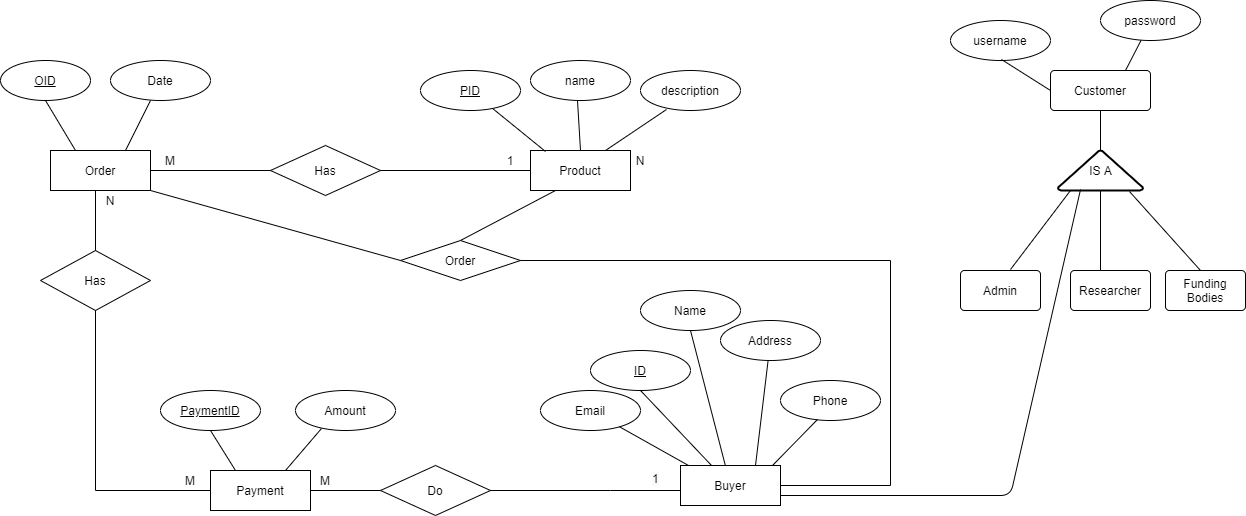

The diagram above was exported from draw.io. Its source (the exported page's mxGraphModel, read from the mxfile embedded in the PNG):
<mxGraphModel dx="868" dy="1592" grid="1" gridSize="10" guides="1" tooltips="1" connect="1" arrows="1" fold="1" page="1" pageScale="1" pageWidth="850" pageHeight="1100" math="0" shadow="0">
  <root>
    <mxCell id="0" />
    <mxCell id="1" parent="0" />
    <mxCell id="z1Y5vXIqsH3bBMejXTo--1" value="Order" style="whiteSpace=wrap;html=1;align=center;" parent="1" vertex="1">
      <mxGeometry x="80" y="120" width="100" height="40" as="geometry" />
    </mxCell>
    <mxCell id="z1Y5vXIqsH3bBMejXTo--11" value="" style="endArrow=none;html=1;rounded=0;entryX=0.25;entryY=0;entryDx=0;entryDy=0;exitX=0.5;exitY=1;exitDx=0;exitDy=0;" parent="1" source="z1Y5vXIqsH3bBMejXTo--17" target="z1Y5vXIqsH3bBMejXTo--1" edge="1">
      <mxGeometry relative="1" as="geometry">
        <mxPoint x="51.00999999999999" y="127.99000000000001" as="sourcePoint" />
        <mxPoint x="200" y="130" as="targetPoint" />
      </mxGeometry>
    </mxCell>
    <mxCell id="z1Y5vXIqsH3bBMejXTo--17" value="OID" style="ellipse;whiteSpace=wrap;html=1;align=center;fontStyle=4;" parent="1" vertex="1">
      <mxGeometry x="30" y="30" width="90" height="40" as="geometry" />
    </mxCell>
    <mxCell id="z1Y5vXIqsH3bBMejXTo--18" value="Date" style="ellipse;whiteSpace=wrap;html=1;align=center;" parent="1" vertex="1">
      <mxGeometry x="140" y="30" width="100" height="40" as="geometry" />
    </mxCell>
    <mxCell id="z1Y5vXIqsH3bBMejXTo--19" value="" style="endArrow=none;html=1;rounded=0;exitX=0.75;exitY=0;exitDx=0;exitDy=0;entryX=0.4;entryY=1;entryDx=0;entryDy=0;entryPerimeter=0;" parent="1" source="z1Y5vXIqsH3bBMejXTo--1" target="z1Y5vXIqsH3bBMejXTo--18" edge="1">
      <mxGeometry relative="1" as="geometry">
        <mxPoint x="50" y="69" as="sourcePoint" />
        <mxPoint x="210" y="69" as="targetPoint" />
      </mxGeometry>
    </mxCell>
    <mxCell id="z1Y5vXIqsH3bBMejXTo--20" value="Product" style="whiteSpace=wrap;html=1;align=center;" parent="1" vertex="1">
      <mxGeometry x="560" y="120" width="100" height="40" as="geometry" />
    </mxCell>
    <mxCell id="z1Y5vXIqsH3bBMejXTo--21" value="PID" style="ellipse;whiteSpace=wrap;html=1;align=center;fontStyle=4;" parent="1" vertex="1">
      <mxGeometry x="450" y="40" width="100" height="40" as="geometry" />
    </mxCell>
    <mxCell id="z1Y5vXIqsH3bBMejXTo--22" value="name" style="ellipse;whiteSpace=wrap;html=1;align=center;" parent="1" vertex="1">
      <mxGeometry x="560" y="30" width="100" height="40" as="geometry" />
    </mxCell>
    <mxCell id="z1Y5vXIqsH3bBMejXTo--23" value="description" style="ellipse;whiteSpace=wrap;html=1;align=center;" parent="1" vertex="1">
      <mxGeometry x="670" y="40" width="100" height="40" as="geometry" />
    </mxCell>
    <mxCell id="z1Y5vXIqsH3bBMejXTo--24" value="" style="endArrow=none;html=1;rounded=0;entryX=0.15;entryY=0.025;entryDx=0;entryDy=0;entryPerimeter=0;" parent="1" source="z1Y5vXIqsH3bBMejXTo--21" target="z1Y5vXIqsH3bBMejXTo--20" edge="1">
      <mxGeometry relative="1" as="geometry">
        <mxPoint x="517" y="82" as="sourcePoint" />
        <mxPoint x="660" y="90" as="targetPoint" />
      </mxGeometry>
    </mxCell>
    <mxCell id="z1Y5vXIqsH3bBMejXTo--25" value="" style="endArrow=none;html=1;rounded=0;entryX=0.5;entryY=0;entryDx=0;entryDy=0;" parent="1" target="z1Y5vXIqsH3bBMejXTo--20" edge="1">
      <mxGeometry relative="1" as="geometry">
        <mxPoint x="607" y="70" as="sourcePoint" />
        <mxPoint x="585" y="131" as="targetPoint" />
      </mxGeometry>
    </mxCell>
    <mxCell id="z1Y5vXIqsH3bBMejXTo--26" value="" style="endArrow=none;html=1;rounded=0;entryX=0.75;entryY=0;entryDx=0;entryDy=0;exitX=0.26;exitY=0.975;exitDx=0;exitDy=0;exitPerimeter=0;" parent="1" source="z1Y5vXIqsH3bBMejXTo--23" target="z1Y5vXIqsH3bBMejXTo--20" edge="1">
      <mxGeometry relative="1" as="geometry">
        <mxPoint x="690" y="80" as="sourcePoint" />
        <mxPoint x="649" y="117" as="targetPoint" />
      </mxGeometry>
    </mxCell>
    <mxCell id="z1Y5vXIqsH3bBMejXTo--27" value="Payment" style="whiteSpace=wrap;html=1;align=center;" parent="1" vertex="1">
      <mxGeometry x="240" y="440" width="100" height="40" as="geometry" />
    </mxCell>
    <mxCell id="z1Y5vXIqsH3bBMejXTo--28" value="PaymentID" style="ellipse;whiteSpace=wrap;html=1;align=center;fontStyle=4;" parent="1" vertex="1">
      <mxGeometry x="190" y="360" width="100" height="40" as="geometry" />
    </mxCell>
    <mxCell id="z1Y5vXIqsH3bBMejXTo--29" value="Amount" style="ellipse;whiteSpace=wrap;html=1;align=center;" parent="1" vertex="1">
      <mxGeometry x="325" y="360" width="100" height="40" as="geometry" />
    </mxCell>
    <mxCell id="z1Y5vXIqsH3bBMejXTo--30" value="" style="endArrow=none;html=1;rounded=0;exitX=0.5;exitY=1;exitDx=0;exitDy=0;entryX=0.25;entryY=0;entryDx=0;entryDy=0;" parent="1" source="z1Y5vXIqsH3bBMejXTo--28" target="z1Y5vXIqsH3bBMejXTo--27" edge="1">
      <mxGeometry relative="1" as="geometry">
        <mxPoint x="310" y="230" as="sourcePoint" />
        <mxPoint x="470" y="230" as="targetPoint" />
      </mxGeometry>
    </mxCell>
    <mxCell id="z1Y5vXIqsH3bBMejXTo--31" value="" style="endArrow=none;html=1;rounded=0;entryX=0.75;entryY=0;entryDx=0;entryDy=0;exitX=0.26;exitY=0.95;exitDx=0;exitDy=0;exitPerimeter=0;" parent="1" source="z1Y5vXIqsH3bBMejXTo--29" target="z1Y5vXIqsH3bBMejXTo--27" edge="1">
      <mxGeometry relative="1" as="geometry">
        <mxPoint x="370" y="250" as="sourcePoint" />
        <mxPoint x="295" y="320" as="targetPoint" />
      </mxGeometry>
    </mxCell>
    <mxCell id="z1Y5vXIqsH3bBMejXTo--32" value="Buyer" style="whiteSpace=wrap;html=1;align=center;" parent="1" vertex="1">
      <mxGeometry x="710" y="435" width="100" height="40" as="geometry" />
    </mxCell>
    <mxCell id="z1Y5vXIqsH3bBMejXTo--33" value="Name" style="ellipse;whiteSpace=wrap;html=1;align=center;" parent="1" vertex="1">
      <mxGeometry x="670" y="260" width="100" height="40" as="geometry" />
    </mxCell>
    <mxCell id="z1Y5vXIqsH3bBMejXTo--34" value="ID" style="ellipse;whiteSpace=wrap;html=1;align=center;fontStyle=4;" parent="1" vertex="1">
      <mxGeometry x="620" y="320" width="100" height="40" as="geometry" />
    </mxCell>
    <mxCell id="z1Y5vXIqsH3bBMejXTo--35" value="" style="endArrow=none;html=1;rounded=0;exitX=0.5;exitY=1;exitDx=0;exitDy=0;" parent="1" source="z1Y5vXIqsH3bBMejXTo--34" target="z1Y5vXIqsH3bBMejXTo--32" edge="1">
      <mxGeometry relative="1" as="geometry">
        <mxPoint x="580" y="310" as="sourcePoint" />
        <mxPoint x="524" y="312" as="targetPoint" />
      </mxGeometry>
    </mxCell>
    <mxCell id="z1Y5vXIqsH3bBMejXTo--37" value="" style="endArrow=none;html=1;rounded=0;exitX=0.5;exitY=1;exitDx=0;exitDy=0;" parent="1" source="z1Y5vXIqsH3bBMejXTo--33" target="z1Y5vXIqsH3bBMejXTo--32" edge="1">
      <mxGeometry relative="1" as="geometry">
        <mxPoint x="570" y="270" as="sourcePoint" />
        <mxPoint x="610" y="310" as="targetPoint" />
      </mxGeometry>
    </mxCell>
    <mxCell id="z1Y5vXIqsH3bBMejXTo--38" value="Has" style="shape=rhombus;perimeter=rhombusPerimeter;whiteSpace=wrap;html=1;align=center;" parent="1" vertex="1">
      <mxGeometry x="300" y="115" width="110" height="50" as="geometry" />
    </mxCell>
    <mxCell id="z1Y5vXIqsH3bBMejXTo--39" value="" style="endArrow=none;html=1;rounded=0;exitX=1;exitY=0.5;exitDx=0;exitDy=0;entryX=0;entryY=0.5;entryDx=0;entryDy=0;" parent="1" source="z1Y5vXIqsH3bBMejXTo--1" target="z1Y5vXIqsH3bBMejXTo--38" edge="1">
      <mxGeometry relative="1" as="geometry">
        <mxPoint x="165" y="130" as="sourcePoint" />
        <mxPoint x="190" y="80" as="targetPoint" />
      </mxGeometry>
    </mxCell>
    <mxCell id="z1Y5vXIqsH3bBMejXTo--40" value="" style="endArrow=none;html=1;rounded=0;entryX=0;entryY=0.5;entryDx=0;entryDy=0;" parent="1" target="z1Y5vXIqsH3bBMejXTo--20" edge="1">
      <mxGeometry relative="1" as="geometry">
        <mxPoint x="410" y="140" as="sourcePoint" />
        <mxPoint x="200" y="90" as="targetPoint" />
      </mxGeometry>
    </mxCell>
    <mxCell id="z1Y5vXIqsH3bBMejXTo--41" value="M" style="text;html=1;strokeColor=none;fillColor=none;align=center;verticalAlign=middle;whiteSpace=wrap;rounded=0;" parent="1" vertex="1">
      <mxGeometry x="180" y="120" width="40" height="20" as="geometry" />
    </mxCell>
    <mxCell id="z1Y5vXIqsH3bBMejXTo--42" value="1" style="text;html=1;strokeColor=none;fillColor=none;align=center;verticalAlign=middle;whiteSpace=wrap;rounded=0;" parent="1" vertex="1">
      <mxGeometry x="520" y="120" width="40" height="20" as="geometry" />
    </mxCell>
    <mxCell id="z1Y5vXIqsH3bBMejXTo--45" value="Has" style="shape=rhombus;perimeter=rhombusPerimeter;whiteSpace=wrap;html=1;align=center;" parent="1" vertex="1">
      <mxGeometry x="70" y="220" width="110" height="60" as="geometry" />
    </mxCell>
    <mxCell id="z1Y5vXIqsH3bBMejXTo--46" value="Address" style="ellipse;whiteSpace=wrap;html=1;align=center;" parent="1" vertex="1">
      <mxGeometry x="750" y="290" width="100" height="40" as="geometry" />
    </mxCell>
    <mxCell id="z1Y5vXIqsH3bBMejXTo--47" value="" style="endArrow=none;html=1;rounded=0;entryX=0.75;entryY=0;entryDx=0;entryDy=0;" parent="1" source="z1Y5vXIqsH3bBMejXTo--46" target="z1Y5vXIqsH3bBMejXTo--32" edge="1">
      <mxGeometry relative="1" as="geometry">
        <mxPoint x="711" y="259" as="sourcePoint" />
        <mxPoint x="650" y="300" as="targetPoint" />
      </mxGeometry>
    </mxCell>
    <mxCell id="z1Y5vXIqsH3bBMejXTo--48" value="Phone" style="ellipse;whiteSpace=wrap;html=1;align=center;" parent="1" vertex="1">
      <mxGeometry x="810" y="350" width="100" height="40" as="geometry" />
    </mxCell>
    <mxCell id="z1Y5vXIqsH3bBMejXTo--49" value="Email" style="ellipse;whiteSpace=wrap;html=1;align=center;" parent="1" vertex="1">
      <mxGeometry x="570" y="360" width="100" height="40" as="geometry" />
    </mxCell>
    <mxCell id="z1Y5vXIqsH3bBMejXTo--50" value="" style="endArrow=none;html=1;rounded=0;entryX=0.08;entryY=0;entryDx=0;entryDy=0;entryPerimeter=0;" parent="1" source="z1Y5vXIqsH3bBMejXTo--49" target="z1Y5vXIqsH3bBMejXTo--32" edge="1">
      <mxGeometry relative="1" as="geometry">
        <mxPoint x="510" y="312" as="sourcePoint" />
        <mxPoint x="610" y="310" as="targetPoint" />
      </mxGeometry>
    </mxCell>
    <mxCell id="z1Y5vXIqsH3bBMejXTo--51" value="" style="endArrow=none;html=1;rounded=0;entryX=0.92;entryY=0;entryDx=0;entryDy=0;entryPerimeter=0;exitX=0.37;exitY=0.975;exitDx=0;exitDy=0;exitPerimeter=0;" parent="1" source="z1Y5vXIqsH3bBMejXTo--48" target="z1Y5vXIqsH3bBMejXTo--32" edge="1">
      <mxGeometry relative="1" as="geometry">
        <mxPoint x="760" y="320" as="sourcePoint" />
        <mxPoint x="670" y="322" as="targetPoint" />
      </mxGeometry>
    </mxCell>
    <mxCell id="z1Y5vXIqsH3bBMejXTo--52" value="" style="endArrow=none;html=1;rounded=0;" parent="1" target="z1Y5vXIqsH3bBMejXTo--45" edge="1">
      <mxGeometry relative="1" as="geometry">
        <mxPoint x="125" y="160" as="sourcePoint" />
        <mxPoint x="280" y="160" as="targetPoint" />
      </mxGeometry>
    </mxCell>
    <mxCell id="z1Y5vXIqsH3bBMejXTo--53" value="" style="endArrow=none;html=1;rounded=0;entryX=0.5;entryY=1;entryDx=0;entryDy=0;exitX=0;exitY=0.5;exitDx=0;exitDy=0;" parent="1" source="z1Y5vXIqsH3bBMejXTo--27" target="z1Y5vXIqsH3bBMejXTo--45" edge="1">
      <mxGeometry relative="1" as="geometry">
        <mxPoint x="125" y="450" as="sourcePoint" />
        <mxPoint x="520" y="330" as="targetPoint" />
        <Array as="points">
          <mxPoint x="125" y="460" />
        </Array>
      </mxGeometry>
    </mxCell>
    <mxCell id="z1Y5vXIqsH3bBMejXTo--54" value="M" style="text;html=1;strokeColor=none;fillColor=none;align=center;verticalAlign=middle;whiteSpace=wrap;rounded=0;" parent="1" vertex="1">
      <mxGeometry x="200" y="440" width="40" height="20" as="geometry" />
    </mxCell>
    <mxCell id="z1Y5vXIqsH3bBMejXTo--55" value="N" style="text;html=1;strokeColor=none;fillColor=none;align=center;verticalAlign=middle;whiteSpace=wrap;rounded=0;" parent="1" vertex="1">
      <mxGeometry x="120" y="160" width="40" height="20" as="geometry" />
    </mxCell>
    <mxCell id="z1Y5vXIqsH3bBMejXTo--57" value="Order" style="shape=rhombus;perimeter=rhombusPerimeter;whiteSpace=wrap;html=1;align=center;" parent="1" vertex="1">
      <mxGeometry x="430" y="210" width="120" height="40" as="geometry" />
    </mxCell>
    <mxCell id="z1Y5vXIqsH3bBMejXTo--58" value="" style="endArrow=none;html=1;rounded=0;entryX=1;entryY=1;entryDx=0;entryDy=0;exitX=0;exitY=0.5;exitDx=0;exitDy=0;" parent="1" source="z1Y5vXIqsH3bBMejXTo--57" target="z1Y5vXIqsH3bBMejXTo--1" edge="1">
      <mxGeometry relative="1" as="geometry">
        <mxPoint x="360" y="230" as="sourcePoint" />
        <mxPoint x="520" y="230" as="targetPoint" />
        <Array as="points" />
      </mxGeometry>
    </mxCell>
    <mxCell id="z1Y5vXIqsH3bBMejXTo--63" value="" style="endArrow=none;html=1;rounded=0;exitX=1;exitY=0.5;exitDx=0;exitDy=0;entryX=1;entryY=0.5;entryDx=0;entryDy=0;" parent="1" source="z1Y5vXIqsH3bBMejXTo--57" target="z1Y5vXIqsH3bBMejXTo--32" edge="1">
      <mxGeometry relative="1" as="geometry">
        <mxPoint x="860" y="280" as="sourcePoint" />
        <mxPoint x="590" y="420" as="targetPoint" />
        <Array as="points">
          <mxPoint x="920" y="230" />
          <mxPoint x="920" y="455" />
        </Array>
      </mxGeometry>
    </mxCell>
    <mxCell id="z1Y5vXIqsH3bBMejXTo--65" value="N" style="text;html=1;strokeColor=none;fillColor=none;align=center;verticalAlign=middle;whiteSpace=wrap;rounded=0;" parent="1" vertex="1">
      <mxGeometry x="650" y="120" width="40" height="20" as="geometry" />
    </mxCell>
    <mxCell id="z1Y5vXIqsH3bBMejXTo--66" value="Do" style="shape=rhombus;perimeter=rhombusPerimeter;whiteSpace=wrap;html=1;align=center;" parent="1" vertex="1">
      <mxGeometry x="410" y="435" width="110" height="50" as="geometry" />
    </mxCell>
    <mxCell id="z1Y5vXIqsH3bBMejXTo--67" value="" style="endArrow=none;html=1;rounded=0;exitX=1;exitY=0.5;exitDx=0;exitDy=0;" parent="1" source="z1Y5vXIqsH3bBMejXTo--66" edge="1">
      <mxGeometry relative="1" as="geometry">
        <mxPoint x="520" y="450" as="sourcePoint" />
        <mxPoint x="710" y="460" as="targetPoint" />
        <Array as="points">
          <mxPoint x="640" y="460" />
        </Array>
      </mxGeometry>
    </mxCell>
    <mxCell id="z1Y5vXIqsH3bBMejXTo--68" value="" style="endArrow=none;html=1;rounded=0;entryX=0;entryY=0.5;entryDx=0;entryDy=0;" parent="1" target="z1Y5vXIqsH3bBMejXTo--66" edge="1">
      <mxGeometry relative="1" as="geometry">
        <mxPoint x="340" y="460" as="sourcePoint" />
        <mxPoint x="500" y="460" as="targetPoint" />
      </mxGeometry>
    </mxCell>
    <mxCell id="z1Y5vXIqsH3bBMejXTo--69" value="M" style="text;html=1;strokeColor=none;fillColor=none;align=center;verticalAlign=middle;whiteSpace=wrap;rounded=0;" parent="1" vertex="1">
      <mxGeometry x="335" y="440" width="40" height="20" as="geometry" />
    </mxCell>
    <mxCell id="z1Y5vXIqsH3bBMejXTo--71" value="&lt;span style=&quot;color: rgb(0, 0, 0); font-family: helvetica; font-size: 12px; font-style: normal; font-weight: 400; letter-spacing: normal; text-align: center; text-indent: 0px; text-transform: none; word-spacing: 0px; background-color: rgb(248, 249, 250); display: inline; float: none;&quot;&gt;1&lt;/span&gt;" style="text;whiteSpace=wrap;html=1;" parent="1" vertex="1">
      <mxGeometry x="680" y="435" width="30" height="30" as="geometry" />
    </mxCell>
    <mxCell id="z1Y5vXIqsH3bBMejXTo--78" value="" style="endArrow=none;html=1;rounded=0;entryX=0.25;entryY=1;entryDx=0;entryDy=0;exitX=0.5;exitY=0;exitDx=0;exitDy=0;" parent="1" source="z1Y5vXIqsH3bBMejXTo--57" target="z1Y5vXIqsH3bBMejXTo--20" edge="1">
      <mxGeometry relative="1" as="geometry">
        <mxPoint x="420" y="290" as="sourcePoint" />
        <mxPoint x="580" y="290" as="targetPoint" />
      </mxGeometry>
    </mxCell>
    <mxCell id="WfmQoJvSXQ4VEoiY8uRp-1" value="Customer" style="rounded=1;arcSize=10;whiteSpace=wrap;html=1;align=center;" vertex="1" parent="1">
      <mxGeometry x="1080" y="40" width="100" height="40" as="geometry" />
    </mxCell>
    <mxCell id="WfmQoJvSXQ4VEoiY8uRp-2" value="" style="endArrow=none;html=1;entryX=0.5;entryY=1;entryDx=0;entryDy=0;" edge="1" parent="1" target="WfmQoJvSXQ4VEoiY8uRp-1">
      <mxGeometry width="50" height="50" relative="1" as="geometry">
        <mxPoint x="1130" y="120" as="sourcePoint" />
        <mxPoint x="1160" y="80" as="targetPoint" />
      </mxGeometry>
    </mxCell>
    <mxCell id="WfmQoJvSXQ4VEoiY8uRp-4" value="IS A" style="strokeWidth=2;html=1;shape=mxgraph.flowchart.extract_or_measurement;whiteSpace=wrap;" vertex="1" parent="1">
      <mxGeometry x="1087.5" y="120" width="85" height="40" as="geometry" />
    </mxCell>
    <mxCell id="WfmQoJvSXQ4VEoiY8uRp-5" value="" style="endArrow=none;html=1;exitX=1;exitY=0.75;exitDx=0;exitDy=0;entryX=0.265;entryY=0.975;entryDx=0;entryDy=0;entryPerimeter=0;" edge="1" parent="1" source="z1Y5vXIqsH3bBMejXTo--32" target="WfmQoJvSXQ4VEoiY8uRp-4">
      <mxGeometry width="50" height="50" relative="1" as="geometry">
        <mxPoint x="1070" y="210" as="sourcePoint" />
        <mxPoint x="1103" y="160" as="targetPoint" />
        <Array as="points">
          <mxPoint x="1040" y="465" />
        </Array>
      </mxGeometry>
    </mxCell>
    <mxCell id="WfmQoJvSXQ4VEoiY8uRp-6" value="" style="endArrow=none;html=1;entryX=0.5;entryY=1;entryDx=0;entryDy=0;entryPerimeter=0;" edge="1" parent="1" target="WfmQoJvSXQ4VEoiY8uRp-4">
      <mxGeometry width="50" height="50" relative="1" as="geometry">
        <mxPoint x="1130" y="240" as="sourcePoint" />
        <mxPoint x="1150" y="160" as="targetPoint" />
      </mxGeometry>
    </mxCell>
    <mxCell id="WfmQoJvSXQ4VEoiY8uRp-7" value="Researcher" style="rounded=1;arcSize=10;whiteSpace=wrap;html=1;align=center;" vertex="1" parent="1">
      <mxGeometry x="1100" y="240" width="80" height="40" as="geometry" />
    </mxCell>
    <mxCell id="WfmQoJvSXQ4VEoiY8uRp-8" value="" style="endArrow=none;html=1;entryX=0.841;entryY=1.025;entryDx=0;entryDy=0;entryPerimeter=0;" edge="1" parent="1" target="WfmQoJvSXQ4VEoiY8uRp-4">
      <mxGeometry width="50" height="50" relative="1" as="geometry">
        <mxPoint x="1230" y="240" as="sourcePoint" />
        <mxPoint x="1160" y="150" as="targetPoint" />
      </mxGeometry>
    </mxCell>
    <mxCell id="WfmQoJvSXQ4VEoiY8uRp-9" value="Funding Bodies" style="rounded=1;arcSize=10;whiteSpace=wrap;html=1;align=center;" vertex="1" parent="1">
      <mxGeometry x="1195" y="240" width="80" height="40" as="geometry" />
    </mxCell>
    <mxCell id="WfmQoJvSXQ4VEoiY8uRp-10" value="" style="endArrow=none;html=1;entryX=0.147;entryY=1;entryDx=0;entryDy=0;entryPerimeter=0;" edge="1" parent="1" target="WfmQoJvSXQ4VEoiY8uRp-4">
      <mxGeometry width="50" height="50" relative="1" as="geometry">
        <mxPoint x="1040" y="239" as="sourcePoint" />
        <mxPoint x="1087.5049999999999" y="160" as="targetPoint" />
      </mxGeometry>
    </mxCell>
    <mxCell id="WfmQoJvSXQ4VEoiY8uRp-11" value="Admin" style="rounded=1;arcSize=10;whiteSpace=wrap;html=1;align=center;" vertex="1" parent="1">
      <mxGeometry x="990" y="240" width="80" height="40" as="geometry" />
    </mxCell>
    <mxCell id="WfmQoJvSXQ4VEoiY8uRp-12" value="username" style="ellipse;whiteSpace=wrap;html=1;align=center;" vertex="1" parent="1">
      <mxGeometry x="980" y="-10" width="100" height="40" as="geometry" />
    </mxCell>
    <mxCell id="WfmQoJvSXQ4VEoiY8uRp-13" value="password" style="ellipse;whiteSpace=wrap;html=1;align=center;" vertex="1" parent="1">
      <mxGeometry x="1130" y="-30" width="100" height="40" as="geometry" />
    </mxCell>
    <mxCell id="WfmQoJvSXQ4VEoiY8uRp-14" value="" style="endArrow=none;html=1;rounded=0;entryX=0;entryY=0.5;entryDx=0;entryDy=0;exitX=0.26;exitY=0.975;exitDx=0;exitDy=0;exitPerimeter=0;" edge="1" parent="1" target="WfmQoJvSXQ4VEoiY8uRp-1">
      <mxGeometry relative="1" as="geometry">
        <mxPoint x="1031" y="29" as="sourcePoint" />
        <mxPoint x="970" y="70" as="targetPoint" />
      </mxGeometry>
    </mxCell>
    <mxCell id="WfmQoJvSXQ4VEoiY8uRp-15" value="" style="endArrow=none;html=1;rounded=0;entryX=0.75;entryY=0;entryDx=0;entryDy=0;exitX=0.26;exitY=0.975;exitDx=0;exitDy=0;exitPerimeter=0;" edge="1" parent="1" target="WfmQoJvSXQ4VEoiY8uRp-1">
      <mxGeometry relative="1" as="geometry">
        <mxPoint x="1170.5" y="10" as="sourcePoint" />
        <mxPoint x="1109.5" y="51" as="targetPoint" />
      </mxGeometry>
    </mxCell>
  </root>
</mxGraphModel>